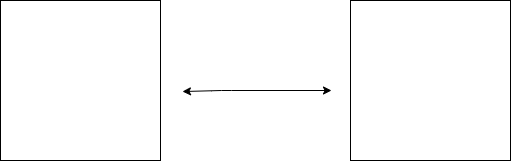

The diagram above was exported from draw.io. Its source (the exported page's mxGraphModel, read from the mxfile embedded in the PNG):
<mxGraphModel dx="854" dy="321" grid="1" gridSize="10" guides="1" tooltips="1" connect="1" arrows="1" fold="1" page="1" pageScale="1" pageWidth="850" pageHeight="1100" math="0" shadow="0">
  <root>
    <mxCell id="0" />
    <mxCell id="1" parent="0" />
    <mxCell id="JvYkRHeMhDXydUjkpaty-1" value="" style="whiteSpace=wrap;html=1;aspect=fixed;" vertex="1" parent="1">
      <mxGeometry x="120" y="40" width="160" height="160" as="geometry" />
    </mxCell>
    <mxCell id="JvYkRHeMhDXydUjkpaty-2" value="" style="whiteSpace=wrap;html=1;aspect=fixed;" vertex="1" parent="1">
      <mxGeometry x="470" y="40" width="160" height="160" as="geometry" />
    </mxCell>
    <mxCell id="JvYkRHeMhDXydUjkpaty-4" value="" style="endArrow=classic;startArrow=classic;html=1;exitX=1.006;exitY=0.569;exitDx=0;exitDy=0;exitPerimeter=0;" edge="1" parent="1">
      <mxGeometry width="50" height="50" relative="1" as="geometry">
        <mxPoint x="301.96000000000004" y="131.03999999999996" as="sourcePoint" />
        <mxPoint x="451" y="130" as="targetPoint" />
        <Array as="points">
          <mxPoint x="341" y="130" />
        </Array>
      </mxGeometry>
    </mxCell>
  </root>
</mxGraphModel>